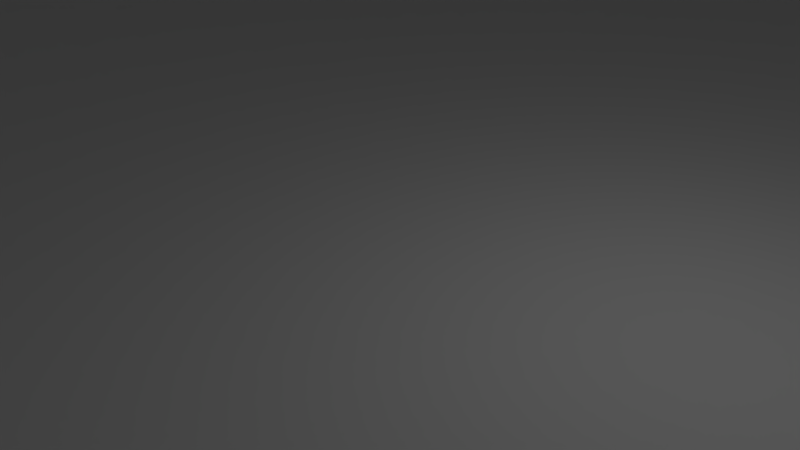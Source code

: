 # Source: simpleroom.blend  (saved by Blender 2.68.0; exported with 4.5.12 LTS)
import bpy
from mathutils import Matrix  # noqa: F401  (used for matrix-valued properties, if any)

bpy.ops.wm.read_factory_settings(use_empty=True)
scene = bpy.context.scene
scene.name = 'Scene'

# ---- collections
col_collection_1 = bpy.data.collections.new('Collection 1'); scene.collection.children.link(col_collection_1)

# ---- materials (node trees are filled in below, after node groups)
mat_material = bpy.data.materials.new('Material')
mat_material.alpha_threshold = 0.0
mat_material.use_transparent_shadow = False
mat_material.roughness = 0.5
mat_material.line_color = (0.0, 0.0, 0.0, 1.0)

# ---- material node trees

# ---- world
world_world = bpy.data.worlds.new('World'); scene.world = world_world
world_world.color = (0.05088, 0.05088, 0.05088)
world_world.use_sun_shadow = False
world_world.sun_shadow_jitter_overblur = 0.0
world_world.cycles.sampling_method = 'MANUAL'
world_world.cycles.sample_map_resolution = 256

# ---- cameras
cam_camera = bpy.data.cameras.new('Camera')
cam_camera.clip_end = 100.0
cam_camera.lens = 35.0
cam_camera.sensor_width = 32.0
cam_camera.sensor_height = 18.0
cam_camera.ortho_scale = 7.314
cam_camera.dof.focus_distance = 0.0
cam_camera.dof.aperture_fstop = 128.0

# ---- lights
light_lamp = bpy.data.lights.new('Lamp', 'POINT')
light_lamp.transmission_factor = 0.0
light_lamp.cutoff_distance = 30.0
light_lamp.energy = 100.0
light_lamp.shadow_buffer_clip_start = 1.001
light_lamp.shadow_soft_size = 0.1
light_lamp.shadow_maximum_resolution = 0.006
light_lamp.use_absolute_resolution = True
light_lamp.cycles.use_multiple_importance_sampling = False

# ---- meshes
me_cube = bpy.data.meshes.new('Cube')
me_cube.from_pydata([(64.0, 64.0, 0.0), (64.0, -64.0, 0.0), (-64.0, -64.0, 0.0), (-64.0, 64.0, 0.0), (64.0, 64.0, 64.0), (64.0, -64.0, 64.0), (-64.0, -64.0, 64.0), (-64.0, 64.0, 64.0)], [], [(0, 3, 2, 1), (0, 1, 5, 4), (2, 3, 7, 6), (4, 7, 3, 0)])
_uv = me_cube.uv_layers.new(name='UVMap')
_uv.uv.foreach_set('vector', [0.5, 0.5, -24.44, 0.5, -24.44, -24.44, 0.5, -24.44, 0.5, 0.5, -24.44, 0.5, -24.44, 12.97, 0.5, 12.97, 0.5, 0.5, 25.44, 0.5, 25.44, 12.97, 0.5, 12.97, 0.5, 0.5, -24.44, 0.5, -24.44, -11.97, 0.5, -11.97])
me_cube.materials.append(mat_material)
me_cube.use_remesh_preserve_volume = False
me_cube.use_remesh_preserve_attributes = False
me_cube.use_mirror_vertex_groups = False
me_cube.update()

# ---- objects
ob_cube = bpy.data.objects.new('Cube', me_cube)
ob_lamp = bpy.data.objects.new('Lamp', light_lamp)
ob_camera = bpy.data.objects.new('Camera', cam_camera)

# ---- transforms, parenting, visibility, modifiers, constraints
ob_cube.location = (0.0, 0.0, 0.0)
ob_cube.lock_rotations_4d = False
ob_cube.empty_display_type = 'ARROWS'
ob_cube.lineart.crease_threshold = 0.0
ob_lamp.location = (4.076, 1.005, 5.904)
ob_lamp.rotation_euler = (0.6503, 0.05522, 1.866)
ob_lamp.lock_rotations_4d = False
ob_lamp.empty_display_type = 'ARROWS'
ob_lamp.color = (0.0, 0.0, 0.0, 0.0)
ob_lamp.lineart.crease_threshold = 0.0
ob_camera.location = (7.481, -6.508, 5.344)
ob_camera.rotation_euler = (1.109, 0.01082, 0.8149)
ob_camera.lock_rotations_4d = False
ob_camera.empty_display_type = 'ARROWS'
ob_camera.color = (0.0, 0.0, 0.0, 0.0)
ob_camera.display_type = 'WIRE'
ob_camera.lineart.crease_threshold = 0.0

# ---- collection membership
col_collection_1.objects.link(ob_cube)
col_collection_1.objects.link(ob_lamp)
col_collection_1.objects.link(ob_camera)

# ---- scene / render settings (as saved in the file)
scene.camera = ob_camera
scene.frame_start = 1; scene.frame_end = 250; scene.frame_set(1)
scene.render.engine = 'BLENDER_EEVEE_NEXT'
scene.render.image_settings.color_mode = 'RGB'
scene.render.image_settings.compression = 90
scene.render.resolution_percentage = 50
scene.render.dither_intensity = 0.0
scene.cycles.use_denoising = False
scene.cycles.samples = 10
scene.cycles.sampling_pattern = 'TABULATED_SOBOL'
scene.cycles.light_sampling_threshold = 0.0
scene.cycles.use_adaptive_sampling = False
scene.cycles.use_light_tree = False
scene.cycles.blur_glossy = 0.0
scene.cycles.volume_bounces = 1
scene.cycles.pixel_filter_type = 'GAUSSIAN'
scene.cycles.sample_clamp_indirect = 0.0
scene.view_settings.view_transform = 'Standard'
bpy.context.view_layer.update()
